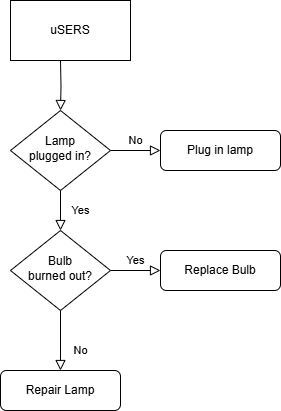

The diagram above was exported from draw.io. Its source (the exported page's mxGraphModel, read from the mxfile embedded in the PNG):
<mxGraphModel dx="872" dy="473" grid="1" gridSize="10" guides="1" tooltips="1" connect="1" arrows="1" fold="1" page="1" pageScale="1" pageWidth="827" pageHeight="1169" math="0" shadow="0">
  <root>
    <mxCell id="WIyWlLk6GJQsqaUBKTNV-0" />
    <mxCell id="WIyWlLk6GJQsqaUBKTNV-1" parent="WIyWlLk6GJQsqaUBKTNV-0" />
    <mxCell id="WIyWlLk6GJQsqaUBKTNV-2" value="" style="rounded=0;html=1;jettySize=auto;orthogonalLoop=1;fontSize=11;endArrow=block;endFill=0;endSize=8;strokeWidth=1;shadow=0;labelBackgroundColor=none;edgeStyle=orthogonalEdgeStyle;" parent="WIyWlLk6GJQsqaUBKTNV-1" target="WIyWlLk6GJQsqaUBKTNV-6" edge="1">
      <mxGeometry relative="1" as="geometry">
        <mxPoint x="220" y="120" as="sourcePoint" />
      </mxGeometry>
    </mxCell>
    <mxCell id="WIyWlLk6GJQsqaUBKTNV-4" value="Yes" style="rounded=0;html=1;jettySize=auto;orthogonalLoop=1;fontSize=11;endArrow=block;endFill=0;endSize=8;strokeWidth=1;shadow=0;labelBackgroundColor=none;edgeStyle=orthogonalEdgeStyle;" parent="WIyWlLk6GJQsqaUBKTNV-1" source="WIyWlLk6GJQsqaUBKTNV-6" target="WIyWlLk6GJQsqaUBKTNV-10" edge="1">
      <mxGeometry y="20" relative="1" as="geometry">
        <mxPoint as="offset" />
      </mxGeometry>
    </mxCell>
    <mxCell id="WIyWlLk6GJQsqaUBKTNV-5" value="No" style="edgeStyle=orthogonalEdgeStyle;rounded=0;html=1;jettySize=auto;orthogonalLoop=1;fontSize=11;endArrow=block;endFill=0;endSize=8;strokeWidth=1;shadow=0;labelBackgroundColor=none;" parent="WIyWlLk6GJQsqaUBKTNV-1" source="WIyWlLk6GJQsqaUBKTNV-6" target="WIyWlLk6GJQsqaUBKTNV-7" edge="1">
      <mxGeometry y="10" relative="1" as="geometry">
        <mxPoint as="offset" />
      </mxGeometry>
    </mxCell>
    <mxCell id="WIyWlLk6GJQsqaUBKTNV-6" value="Lamp&lt;br&gt;plugged in?" style="rhombus;whiteSpace=wrap;html=1;shadow=0;fontFamily=Helvetica;fontSize=12;align=center;strokeWidth=1;spacing=6;spacingTop=-4;" parent="WIyWlLk6GJQsqaUBKTNV-1" vertex="1">
      <mxGeometry x="170" y="170" width="100" height="80" as="geometry" />
    </mxCell>
    <mxCell id="WIyWlLk6GJQsqaUBKTNV-7" value="Plug in lamp" style="rounded=1;whiteSpace=wrap;html=1;fontSize=12;glass=0;strokeWidth=1;shadow=0;" parent="WIyWlLk6GJQsqaUBKTNV-1" vertex="1">
      <mxGeometry x="320" y="190" width="120" height="40" as="geometry" />
    </mxCell>
    <mxCell id="WIyWlLk6GJQsqaUBKTNV-8" value="No" style="rounded=0;html=1;jettySize=auto;orthogonalLoop=1;fontSize=11;endArrow=block;endFill=0;endSize=8;strokeWidth=1;shadow=0;labelBackgroundColor=none;edgeStyle=orthogonalEdgeStyle;" parent="WIyWlLk6GJQsqaUBKTNV-1" source="WIyWlLk6GJQsqaUBKTNV-10" target="WIyWlLk6GJQsqaUBKTNV-11" edge="1">
      <mxGeometry x="0.3333" y="20" relative="1" as="geometry">
        <mxPoint as="offset" />
      </mxGeometry>
    </mxCell>
    <mxCell id="WIyWlLk6GJQsqaUBKTNV-9" value="Yes" style="edgeStyle=orthogonalEdgeStyle;rounded=0;html=1;jettySize=auto;orthogonalLoop=1;fontSize=11;endArrow=block;endFill=0;endSize=8;strokeWidth=1;shadow=0;labelBackgroundColor=none;" parent="WIyWlLk6GJQsqaUBKTNV-1" source="WIyWlLk6GJQsqaUBKTNV-10" target="WIyWlLk6GJQsqaUBKTNV-12" edge="1">
      <mxGeometry y="10" relative="1" as="geometry">
        <mxPoint as="offset" />
      </mxGeometry>
    </mxCell>
    <mxCell id="WIyWlLk6GJQsqaUBKTNV-10" value="Bulb&lt;br&gt;burned out?" style="rhombus;whiteSpace=wrap;html=1;shadow=0;fontFamily=Helvetica;fontSize=12;align=center;strokeWidth=1;spacing=6;spacingTop=-4;" parent="WIyWlLk6GJQsqaUBKTNV-1" vertex="1">
      <mxGeometry x="170" y="290" width="100" height="80" as="geometry" />
    </mxCell>
    <mxCell id="WIyWlLk6GJQsqaUBKTNV-11" value="Repair Lamp" style="rounded=1;whiteSpace=wrap;html=1;fontSize=12;glass=0;strokeWidth=1;shadow=0;" parent="WIyWlLk6GJQsqaUBKTNV-1" vertex="1">
      <mxGeometry x="160" y="430" width="120" height="40" as="geometry" />
    </mxCell>
    <mxCell id="WIyWlLk6GJQsqaUBKTNV-12" value="Replace Bulb" style="rounded=1;whiteSpace=wrap;html=1;fontSize=12;glass=0;strokeWidth=1;shadow=0;" parent="WIyWlLk6GJQsqaUBKTNV-1" vertex="1">
      <mxGeometry x="320" y="310" width="120" height="40" as="geometry" />
    </mxCell>
    <mxCell id="lZFiJ91qjWP_LbB-vohO-0" value="uSERS" style="rounded=0;whiteSpace=wrap;html=1;" vertex="1" parent="WIyWlLk6GJQsqaUBKTNV-1">
      <mxGeometry x="170" y="60" width="120" height="60" as="geometry" />
    </mxCell>
  </root>
</mxGraphModel>